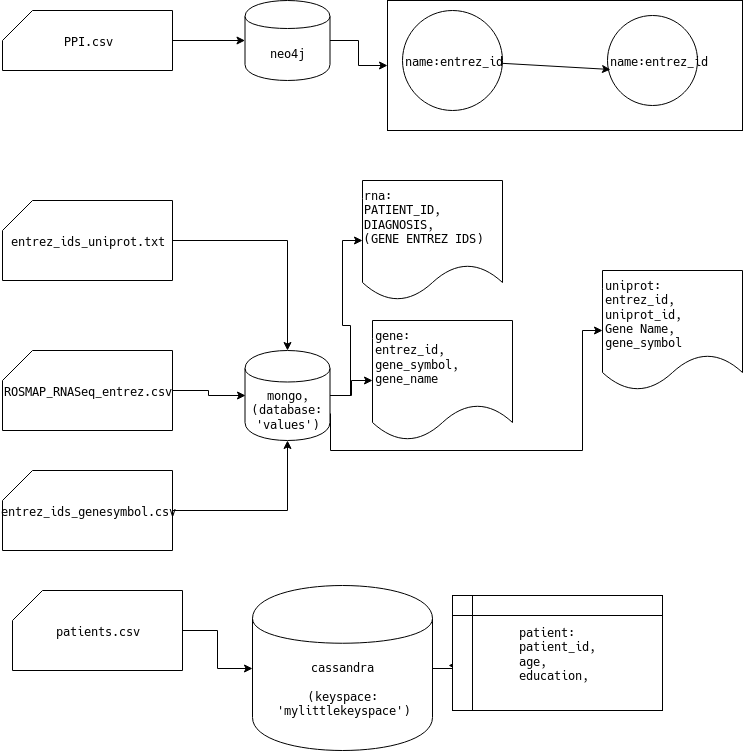

The diagram above was exported from draw.io. Its source (the exported page's mxGraphModel, read from the mxfile embedded in the PNG):
<mxGraphModel dx="702" dy="747" grid="1" gridSize="10" guides="1" tooltips="1" connect="1" arrows="1" fold="1" page="1" pageScale="1" pageWidth="850" pageHeight="1100" background="#ffffff" math="0" shadow="0">
  <root>
    <mxCell id="0" />
    <mxCell id="1" parent="0" />
    <mxCell id="40" style="edgeStyle=orthogonalEdgeStyle;rounded=0;html=1;entryX=0;entryY=0.5;jettySize=auto;orthogonalLoop=1;" parent="1" source="2" target="39" edge="1">
      <mxGeometry relative="1" as="geometry" />
    </mxCell>
    <mxCell id="2" value="neo4j&lt;br&gt;" style="shape=cylinder;whiteSpace=wrap;html=1;boundedLbl=1;" parent="1" vertex="1">
      <mxGeometry x="282.5" y="40" width="85" height="80" as="geometry" />
    </mxCell>
    <mxCell id="13" style="edgeStyle=orthogonalEdgeStyle;rounded=0;html=1;jettySize=auto;orthogonalLoop=1;" parent="1" source="3" target="2" edge="1">
      <mxGeometry relative="1" as="geometry" />
    </mxCell>
    <mxCell id="3" value="PPI.csv" style="shape=card;whiteSpace=wrap;html=1;" parent="1" vertex="1">
      <mxGeometry x="40" y="50" width="170" height="60" as="geometry" />
    </mxCell>
    <mxCell id="14" style="edgeStyle=orthogonalEdgeStyle;rounded=0;html=1;jettySize=auto;orthogonalLoop=1;" parent="1" source="5" target="12" edge="1">
      <mxGeometry relative="1" as="geometry" />
    </mxCell>
    <mxCell id="5" value="entrez_ids_uniprot.txt" style="shape=card;whiteSpace=wrap;html=1;" parent="1" vertex="1">
      <mxGeometry x="40" y="240" width="170" height="80" as="geometry" />
    </mxCell>
    <mxCell id="47" style="edgeStyle=orthogonalEdgeStyle;rounded=0;html=1;entryX=0;entryY=0.5;jettySize=auto;orthogonalLoop=1;" edge="1" parent="1" source="6" target="12">
      <mxGeometry relative="1" as="geometry" />
    </mxCell>
    <mxCell id="6" value="ROSMAP_RNASeq_entrez.csv" style="shape=card;whiteSpace=wrap;html=1;" parent="1" vertex="1">
      <mxGeometry x="40" y="390" width="170" height="80" as="geometry" />
    </mxCell>
    <mxCell id="16" style="edgeStyle=orthogonalEdgeStyle;rounded=0;html=1;jettySize=auto;orthogonalLoop=1;" parent="1" source="7" target="12" edge="1">
      <mxGeometry relative="1" as="geometry" />
    </mxCell>
    <mxCell id="7" value="entrez_ids_genesymbol.csv" style="shape=card;whiteSpace=wrap;html=1;" parent="1" vertex="1">
      <mxGeometry x="40" y="510" width="170" height="80" as="geometry" />
    </mxCell>
    <mxCell id="15" style="edgeStyle=orthogonalEdgeStyle;rounded=0;html=1;jettySize=auto;orthogonalLoop=1;" parent="1" source="8" target="9" edge="1">
      <mxGeometry relative="1" as="geometry" />
    </mxCell>
    <mxCell id="8" value="patients.csv" style="shape=card;whiteSpace=wrap;html=1;" parent="1" vertex="1">
      <mxGeometry x="50" y="630" width="170" height="80" as="geometry" />
    </mxCell>
    <mxCell id="35" style="edgeStyle=orthogonalEdgeStyle;rounded=0;html=1;entryX=-0.019;entryY=0.609;entryPerimeter=0;jettySize=auto;orthogonalLoop=1;" parent="1" source="9" target="34" edge="1">
      <mxGeometry relative="1" as="geometry" />
    </mxCell>
    <mxCell id="9" value="cassandra&lt;br&gt;&lt;br&gt;(keyspace:&lt;br&gt;'mylittlekeyspace')" style="shape=cylinder;whiteSpace=wrap;html=1;boundedLbl=1;" parent="1" vertex="1">
      <mxGeometry x="290" y="625" width="180" height="165" as="geometry" />
    </mxCell>
    <mxCell id="21" style="edgeStyle=orthogonalEdgeStyle;rounded=0;html=1;entryX=0;entryY=0.5;jettySize=auto;orthogonalLoop=1;" parent="1" source="12" target="20" edge="1">
      <mxGeometry relative="1" as="geometry" />
    </mxCell>
    <mxCell id="26" style="edgeStyle=orthogonalEdgeStyle;rounded=0;html=1;entryX=0;entryY=0.5;jettySize=auto;orthogonalLoop=1;" parent="1" source="12" target="22" edge="1">
      <mxGeometry relative="1" as="geometry" />
    </mxCell>
    <mxCell id="32" style="edgeStyle=orthogonalEdgeStyle;rounded=0;html=1;exitX=1;exitY=0.7;entryX=0;entryY=0.5;jettySize=auto;orthogonalLoop=1;" parent="1" source="12" target="29" edge="1">
      <mxGeometry relative="1" as="geometry">
        <Array as="points">
          <mxPoint x="368" y="490" />
          <mxPoint x="620" y="490" />
        </Array>
      </mxGeometry>
    </mxCell>
    <mxCell id="12" value="mongo, (database:&lt;br&gt;'values')" style="shape=cylinder;whiteSpace=wrap;html=1;boundedLbl=1;" parent="1" vertex="1">
      <mxGeometry x="282.5" y="390" width="85" height="90" as="geometry" />
    </mxCell>
    <mxCell id="20" value="&lt;div align=&quot;left&quot;&gt;rna:&lt;br&gt;PATIENT_ID, DIAGNOSIS,&lt;br&gt;(GENE ENTREZ IDS)&lt;br&gt;&lt;br&gt;&lt;/div&gt;" style="shape=document;whiteSpace=wrap;html=1;boundedLbl=1;verticalAlign=top;" parent="1" vertex="1">
      <mxGeometry x="400" y="220" width="140" height="120" as="geometry" />
    </mxCell>
    <mxCell id="22" value="gene:&lt;br&gt;entrez_id,&lt;br&gt;gene_symbol,&lt;br&gt;gene_name" style="shape=document;whiteSpace=wrap;html=1;boundedLbl=1;verticalAlign=top;align=left;" parent="1" vertex="1">
      <mxGeometry x="410" y="360" width="140" height="120" as="geometry" />
    </mxCell>
    <mxCell id="29" value="uniprot:&lt;br&gt;entrez_id,&lt;br&gt;uniprot_id,&lt;br&gt;Gene Name,&lt;br&gt;gene_symbol" style="shape=document;whiteSpace=wrap;html=1;boundedLbl=1;align=left;verticalAlign=top;" parent="1" vertex="1">
      <mxGeometry x="640" y="310" width="140" height="120" as="geometry" />
    </mxCell>
    <mxCell id="34" value="&lt;div align=&quot;left&quot;&gt;patient:&lt;br&gt;patient_id,&lt;br&gt;age,&lt;br&gt;&lt;/div&gt;&lt;div align=&quot;left&quot;&gt;education,&lt;br&gt;&lt;/div&gt;" style="shape=internalStorage;whiteSpace=wrap;html=1;verticalAlign=middle;align=center;" parent="1" vertex="1">
      <mxGeometry x="490" y="635" width="210" height="115" as="geometry" />
    </mxCell>
    <mxCell id="39" value="" style="rounded=0;whiteSpace=wrap;html=1;shadow=0;align=left;" parent="1" vertex="1">
      <mxGeometry x="425" y="40" width="355" height="130" as="geometry" />
    </mxCell>
    <mxCell id="41" value="name:entrez_id" style="ellipse;whiteSpace=wrap;html=1;aspect=fixed;shadow=0;align=left;" parent="1" vertex="1">
      <mxGeometry x="440" y="50" width="100" height="100" as="geometry" />
    </mxCell>
    <mxCell id="43" value="name:entrez_id" style="ellipse;whiteSpace=wrap;html=1;aspect=fixed;shadow=0;align=left;" parent="1" vertex="1">
      <mxGeometry x="645" y="55" width="90" height="90" as="geometry" />
    </mxCell>
    <mxCell id="44" value="" style="endArrow=classic;html=1;entryX=0.033;entryY=0.6;entryPerimeter=0;" parent="1" source="41" target="43" edge="1">
      <mxGeometry width="50" height="50" relative="1" as="geometry">
        <mxPoint x="560" y="120" as="sourcePoint" />
        <mxPoint x="610" y="70" as="targetPoint" />
      </mxGeometry>
    </mxCell>
  </root>
</mxGraphModel>